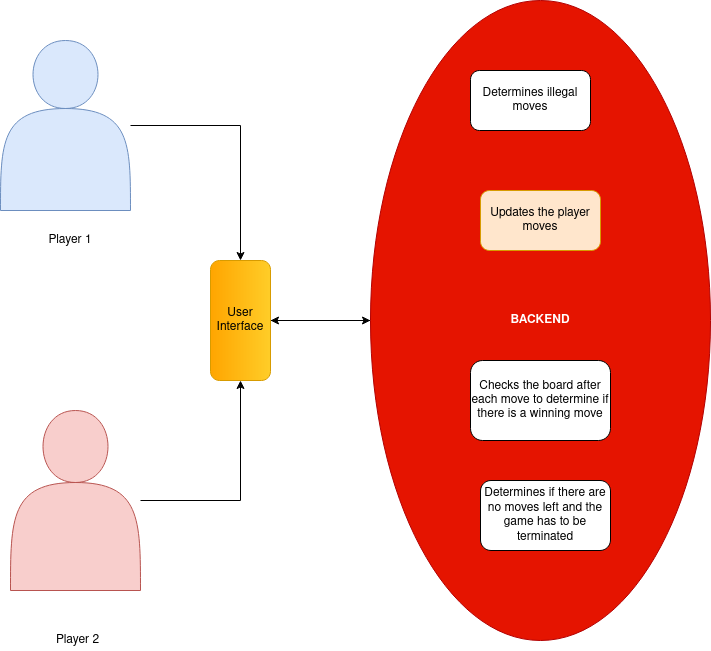

The diagram above was exported from draw.io. Its source (the exported page's mxGraphModel, read from the mxfile embedded in the PNG):
<mxGraphModel dx="1420" dy="829" grid="1" gridSize="10" guides="1" tooltips="1" connect="1" arrows="1" fold="1" page="1" pageScale="1" pageWidth="850" pageHeight="1100" math="0" shadow="0">
  <root>
    <mxCell id="0" />
    <mxCell id="1" parent="0" />
    <mxCell id="8n-pMTCAZP8BZMxd4zzp-7" style="edgeStyle=orthogonalEdgeStyle;rounded=0;orthogonalLoop=1;jettySize=auto;html=1;entryX=0;entryY=0.5;entryDx=0;entryDy=0;" edge="1" parent="1" source="8n-pMTCAZP8BZMxd4zzp-1" target="8n-pMTCAZP8BZMxd4zzp-6">
      <mxGeometry relative="1" as="geometry" />
    </mxCell>
    <mxCell id="8n-pMTCAZP8BZMxd4zzp-1" value="" style="shape=actor;whiteSpace=wrap;html=1;fillColor=#dae8fc;strokeColor=#6c8ebf;" vertex="1" parent="1">
      <mxGeometry x="80" y="70" width="130" height="170" as="geometry" />
    </mxCell>
    <mxCell id="8n-pMTCAZP8BZMxd4zzp-8" style="edgeStyle=orthogonalEdgeStyle;rounded=0;orthogonalLoop=1;jettySize=auto;html=1;entryX=1;entryY=0.5;entryDx=0;entryDy=0;" edge="1" parent="1" source="8n-pMTCAZP8BZMxd4zzp-2" target="8n-pMTCAZP8BZMxd4zzp-6">
      <mxGeometry relative="1" as="geometry" />
    </mxCell>
    <mxCell id="8n-pMTCAZP8BZMxd4zzp-2" value="" style="shape=actor;whiteSpace=wrap;html=1;fillColor=#f8cecc;strokeColor=#b85450;" vertex="1" parent="1">
      <mxGeometry x="90" y="440" width="130" height="180" as="geometry" />
    </mxCell>
    <mxCell id="8n-pMTCAZP8BZMxd4zzp-3" value="Player 1" style="text;html=1;strokeColor=none;fillColor=none;align=center;verticalAlign=middle;whiteSpace=wrap;rounded=0;" vertex="1" parent="1">
      <mxGeometry x="120" y="260" width="60" height="20" as="geometry" />
    </mxCell>
    <mxCell id="8n-pMTCAZP8BZMxd4zzp-4" value="Player 2 " style="text;html=1;strokeColor=none;fillColor=none;align=center;verticalAlign=middle;whiteSpace=wrap;rounded=0;" vertex="1" parent="1">
      <mxGeometry x="125" y="660" width="65" height="20" as="geometry" />
    </mxCell>
    <mxCell id="8n-pMTCAZP8BZMxd4zzp-10" style="edgeStyle=orthogonalEdgeStyle;rounded=0;orthogonalLoop=1;jettySize=auto;html=1;" edge="1" parent="1" source="8n-pMTCAZP8BZMxd4zzp-5" target="8n-pMTCAZP8BZMxd4zzp-6">
      <mxGeometry relative="1" as="geometry" />
    </mxCell>
    <mxCell id="8n-pMTCAZP8BZMxd4zzp-5" value="&lt;b&gt;BACKEND&lt;/b&gt;" style="ellipse;whiteSpace=wrap;html=1;direction=south;fillColor=#e51400;strokeColor=#B20000;fontColor=#ffffff;" vertex="1" parent="1">
      <mxGeometry x="450" y="30" width="340" height="640" as="geometry" />
    </mxCell>
    <mxCell id="8n-pMTCAZP8BZMxd4zzp-9" style="edgeStyle=orthogonalEdgeStyle;rounded=0;orthogonalLoop=1;jettySize=auto;html=1;exitX=0.5;exitY=0;exitDx=0;exitDy=0;" edge="1" parent="1" source="8n-pMTCAZP8BZMxd4zzp-6" target="8n-pMTCAZP8BZMxd4zzp-5">
      <mxGeometry relative="1" as="geometry" />
    </mxCell>
    <mxCell id="8n-pMTCAZP8BZMxd4zzp-6" value="&lt;div&gt;User &lt;br&gt;&lt;/div&gt;&lt;div&gt;Interface&lt;br&gt;&lt;/div&gt;" style="rounded=1;whiteSpace=wrap;html=1;direction=south;gradientColor=#ffa500;fillColor=#ffcd28;strokeColor=#d79b00;" vertex="1" parent="1">
      <mxGeometry x="290" y="290" width="60" height="120" as="geometry" />
    </mxCell>
    <mxCell id="8n-pMTCAZP8BZMxd4zzp-11" value="Updates the player moves" style="rounded=1;whiteSpace=wrap;html=1;fillColor=#ffe6cc;strokeColor=#d79b00;" vertex="1" parent="1">
      <mxGeometry x="560" y="220" width="120" height="60" as="geometry" />
    </mxCell>
    <mxCell id="8n-pMTCAZP8BZMxd4zzp-12" value="Determines illegal moves" style="rounded=1;whiteSpace=wrap;html=1;" vertex="1" parent="1">
      <mxGeometry x="550" y="100" width="120" height="60" as="geometry" />
    </mxCell>
    <mxCell id="8n-pMTCAZP8BZMxd4zzp-14" value="Checks the board after each move to determine if there is a winning move" style="rounded=1;whiteSpace=wrap;html=1;" vertex="1" parent="1">
      <mxGeometry x="550" y="390" width="140" height="80" as="geometry" />
    </mxCell>
    <mxCell id="8n-pMTCAZP8BZMxd4zzp-15" value="Determines if there are no moves left and the game has to be terminated" style="rounded=1;whiteSpace=wrap;html=1;" vertex="1" parent="1">
      <mxGeometry x="560" y="510" width="130" height="70" as="geometry" />
    </mxCell>
  </root>
</mxGraphModel>